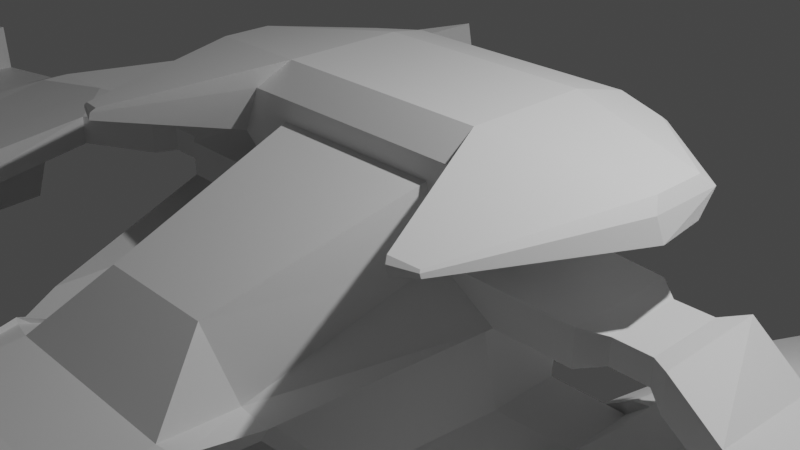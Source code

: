 # Source: spaceship.blend  (saved by Blender 3.4.6; exported with 4.5.12 LTS)
import bpy
from mathutils import Matrix  # noqa: F401  (used for matrix-valued properties, if any)

bpy.ops.wm.read_factory_settings(use_empty=True)
scene = bpy.context.scene
scene.name = 'Scene'

# ---- collections
col_collection = bpy.data.collections.new('Collection'); scene.collection.children.link(col_collection)

# ---- materials (node trees are filled in below, after node groups)
mat_material = bpy.data.materials.new('Material')
mat_material.alpha_threshold = 0.0
mat_material.use_transparent_shadow = False
mat_material.roughness = 0.5
mat_material.line_color = (0.0, 0.0, 0.0, 1.0)

# ---- material node trees
mat_material.use_nodes = True; mat_material.node_tree.nodes.clear()
_N = mat_material.node_tree.nodes; _L = mat_material.node_tree.links
n0 = _N.new('ShaderNodeOutputMaterial'); n0.name = 'Material Output'; n0.location = (300, 300)
n1 = _N.new('ShaderNodeBsdfPrincipled'); n1.name = 'Principled BSDF'; n1.location = (10, 300)
n1.distribution = 'GGX'
n1.subsurface_method = 'RANDOM_WALK_SKIN'
n1.inputs[3].default_value = 1.45
n1.inputs[27].default_value = (0.0, 0.0, 0.0, 1.0)
n1.inputs[28].default_value = 1.0
_L.new(n1.outputs[0], n0.inputs[0])
n0.is_active_output = True

# ---- world
world_world = bpy.data.worlds.new('World'); scene.world = world_world
world_world.use_nodes = True; world_world.node_tree.nodes.clear()
_N = world_world.node_tree.nodes; _L = world_world.node_tree.links
n0 = _N.new('ShaderNodeOutputWorld'); n0.name = 'World Output'; n0.location = (300, 300)
n1 = _N.new('ShaderNodeBackground'); n1.name = 'Background'; n1.location = (10, 300)
n1.inputs[0].default_value = (0.05088, 0.05088, 0.05088, 1.0)
_L.new(n1.outputs[0], n0.inputs[0])
n0.is_active_output = True
world_world.color = (0.05088, 0.05088, 0.05088)
world_world.use_sun_shadow = False
world_world.sun_shadow_jitter_overblur = 0.0

# ---- cameras
cam_camera = bpy.data.cameras.new('Camera')
cam_camera.clip_end = 100.0
cam_camera.ortho_scale = 7.314

# ---- lights
light_light = bpy.data.lights.new('Light', 'POINT')
light_light.transmission_factor = 0.0
light_light.energy = 1000.0
light_light.shadow_soft_size = 0.1
light_light.shadow_maximum_resolution = 0.006
light_light.use_absolute_resolution = True

# ---- meshes
me_cube = bpy.data.meshes.new('Cube')
me_cube.from_pydata([(1.0, 1.388, 0.7261), (1.122, 0.7992, -0.5555), (1.0, -0.6123, 0.9298), (1.119, -1.007, -0.5497), (0.0, 1.0, -0.6145), (0.0, -0.6123, 0.9298), (0.0, -1.0, -0.6145), (0.0, 1.388, 0.7261), (1.104, 0.7105, 0.231), (1.735, 0.526, -0.2597), (1.163, -0.611, 0.2058), (1.737, -0.5954, -0.2645), (4.28, 0.4277, -0.1385), (4.591, 0.6178, -0.2007), (4.406, -1.087, 0.1615), (4.406, -1.087, -0.1803), (5.006, 0.1508, -0.2284), (5.317, 0.341, -0.1108), (5.317, -0.341, 0.1108), (5.317, -0.341, -0.1108), (6.292, -0.2944, 0.0492), (6.292, -0.2944, -0.06463), (6.292, -0.6448, 0.0492), (6.292, -0.6448, -0.06463), (0.6598, -2.847, 0.2716), (1.087, -2.611, -0.807), (0.0, -2.804, -0.898), (0.0, -2.847, 0.2716), (0.9042, -2.661, -0.5283), (1.172, -2.56, -0.6145), (1.07, -3.571, -0.3422), (1.142, -3.571, -0.7368), (0.0, -3.571, -0.7368), (0.0, -3.571, -0.3422), (1.37, -3.506, -0.3713), (1.37, -3.506, -0.3108), (1.095, 1.691, 0.1966), (1.095, 1.691, -0.06384), (0.0, 1.691, -0.06384), (1.246, 1.662, 0.1331), (1.367, 1.569, -0.02448), (2.968, -0.4394, 0.1427), (3.383, -0.4394, 0.1427), (3.383, 0.4394, 0.1427), (2.968, 0.4394, 0.1427), (3.383, 0.4394, -0.1427), (2.968, 0.4394, -0.1427), (3.383, -0.4394, -0.1427), (2.968, -0.4394, -0.1427), (2.736, -0.6178, -0.2007), (2.736, -0.6178, 0.2007), (3.615, -0.6178, -0.2007), (3.615, -0.6178, 0.2007), (2.736, 0.6178, -0.2007), (3.615, 0.6178, -0.2007), (2.736, 0.6178, 0.2007), (3.615, 0.6178, 0.2007), (4.091, -6.42, -0.0398), (4.163, -6.42, -0.1942), (4.581, -6.755, -0.07634), (4.581, -6.755, -0.1764), (4.859, -6.755, -0.07634), (4.859, -6.755, -0.1764), (3.734, -3.921, 0.1671), (4.977, -3.546, 0.08319), (3.806, -3.921, -0.3096), (5.837, -3.546, 0.08319), (5.682, -3.523, -0.1903), (4.977, -3.546, -0.2257), (2.994, 4.4, -0.3664), (3.35, 4.651, -0.2543), (3.34, 4.655, -0.2649), (3.676, 4.879, -0.05103), (3.881, 5.107, 0.1918), (3.906, 5.141, 0.06643), (6.292, -0.6448, 0.0492), (6.292, -0.6448, -0.06463), (4.859, -6.755, -0.07634), (4.859, -6.755, -0.1764), (6.423, -2.032, 0.03628), (6.163, -2.28, -0.1055), (6.861, -0.2368, -0.1467), (6.859, -0.2372, -0.2605), (6.86, -0.5872, -0.1454), (6.857, -0.5876, -0.2592), (6.86, -0.5872, -0.1454), (6.857, -0.5876, -0.2592), (6.723, -2.222, -0.1609), (6.72, -2.222, -0.2913), (6.876, -0.2367, -0.159), (6.865, -0.2385, -0.2723), (6.869, -0.587, -0.1527), (6.858, -0.5888, -0.266), (6.869, -0.587, -0.1527), (6.858, -0.5888, -0.266), (6.706, -2.219, -0.1352), (6.694, -2.221, -0.2649), (8.041, -0.3079, -0.2718), (8.03, -0.3097, -0.385), (8.034, -0.6582, -0.2655), (8.023, -0.66, -0.3788), (8.034, -0.6582, -0.2655), (8.023, -0.66, -0.3788), (7.871, -2.29, -0.2479), (7.858, -2.292, -0.3777), (5.531, -0.9262, -0.08041), (5.78, -1.119, -0.05116), (5.624, -2.944, -0.1309), (5.443, -2.944, -0.1309), (5.545, -1.273, -1.212), (5.709, -1.399, -1.193), (5.606, -2.595, -1.245), (5.488, -2.595, -1.245), (1.089, -4.369, -0.4059), (1.089, -4.369, -0.6087), (0.0, -4.369, -0.4059), (1.206, -4.335, -0.4209), (1.206, -4.335, -0.3898), (1.008, -5.327, -0.4291), (1.008, -5.327, -0.5621), (0.0, -5.327, -0.4291), (1.057, -5.313, -0.4389), (1.057, -5.313, -0.4185), (0.0, -3.62, -1.187), (1.028, -3.62, -1.187), (0.9866, -4.238, -1.088), (0.0, -5.327, -0.4291), (0.9241, -4.98, -0.9492), (0.9241, -4.98, -1.052), (0.9618, -4.969, -0.9568), (0.9618, -4.969, -0.941), (0.0, -4.32, -1.645), (0.6923, -4.32, -1.645), (0.6819, -4.476, -1.62), (0.6661, -4.664, -1.585), (0.6661, -4.664, -1.611), (0.6757, -4.662, -1.587), (0.6757, -4.662, -1.583), (1.008, -5.327, -0.4291), (0.9241, -4.98, -0.9492), (0.0, -4.32, -1.645), (0.6923, -4.32, -1.645), (0.0, -4.476, -1.62), (0.6819, -4.476, -1.62), (0.0, -4.664, -1.611), (0.6661, -4.664, -1.585), (0.6661, -4.664, -1.611), (0.0, -4.664, -1.585), (0.6757, -4.662, -1.587), (0.6757, -4.662, -1.583), (1.008, -5.653, -0.4291), (0.0, -5.653, -0.4291), (0.5336, -6.037, -0.6538), (0.9241, -5.305, -0.9492), (0.6661, -4.99, -1.585), (0.0, -4.99, -1.585), (0.7767, -5.87, -0.6538), (0.0, -5.87, -0.6538), (0.5336, -6.716, -0.7354), (0.7266, -5.663, -0.9647), (0.5724, -5.474, -1.345), (0.0, -5.474, -1.345), (0.0, -6.037, -0.6538), (0.4835, -5.829, -0.9647), (0.3293, -5.641, -1.345), (0.0, -5.641, -1.345), (0.0, -6.716, -0.7354), (0.7218, -6.618, -1.01), (0.4835, -6.509, -1.046), (0.3293, -6.32, -1.426), (0.0, -6.32, -1.426), (0.2962, -8.473, -0.9917), (0.0, -8.473, -0.9917), (0.0, -8.424, -1.064), (0.2846, -8.424, -1.064), (0.2487, -8.381, -1.152), (0.0, -8.381, -1.152), (0.5883, -7.904, -1.022), (0.4486, -7.733, -1.366), (0.5026, -6.35, -1.55), (0.0, -7.733, -1.366), (0.0, -6.35, -1.55), (0.0, -6.913, -0.5683), (0.0, -8.092, -0.7403), (0.6337, -8.092, -0.7403), (0.7931, -6.913, -0.5683), (0.7218, -6.618, -1.01), (0.5883, -7.904, -1.022), (0.4486, -7.733, -1.366), (0.5026, -6.35, -1.55), (0.6337, -8.092, -0.7403), (0.7931, -6.913, -0.5683), (1.747, -7.236, -1.023), (1.443, -7.757, -1.065), (1.747, -7.506, -1.022), (1.455, -7.805, -0.9922), (1.792, -7.424, -0.7378), (1.88, -6.22, -1.01), (1.792, -7.694, -0.7403), (1.952, -6.515, -0.5683), (0.9602, -2.804, -0.898), (1.0, -1.0, -0.6145), (1.0, 1.0, -0.6145), (1.857, -0.6178, -0.2007), (1.266, -2.668, -0.564), (1.857, 0.6178, -0.2007), (1.975, -0.6698, -0.9906), (1.543, -0.9572, -1.19), (1.521, -2.078, -1.37), (1.545, 0.3048, -1.194), (1.58, -2.043, -1.235), (1.973, 0.1139, -0.9873), (2.591, -0.3018, -1.289), (2.16, -0.5892, -1.488), (2.137, -1.71, -1.668), (2.162, 0.6729, -1.492), (2.196, -1.675, -1.534), (2.59, 0.4819, -1.286), (2.137, -1.71, -1.668), (2.16, -0.5892, -1.488), (2.162, 0.6729, -1.492), (2.591, -0.3018, -1.289), (2.196, -1.675, -1.534), (2.59, 0.4819, -1.286), (2.137, -1.71, -1.668), (2.16, -0.5892, -1.488), (2.162, 0.6729, -1.492), (2.591, -0.3018, -1.289), (2.196, -1.675, -1.534), (2.59, 0.4819, -1.286), (2.478, -4.128, -2.179), (2.546, -0.7276, -1.634), (2.552, 3.101, -1.646), (2.902, -4.003, -2.003), (3.851, 2.522, -1.019), (3.785, -4.097, -3.463), (3.853, -0.6968, -2.917), (3.859, 3.132, -2.929), (5.163, 0.1754, -2.313), (3.703, -4.071, -2.843), (5.158, 2.553, -2.302), (3.002, -0.2331, -0.8517), (2.776, -1.019, -0.9916), (3.001, 0.2152, -0.8498), (2.756, 0.3244, -0.968), (3.726, 0.0222, -0.7029), (3.21, -2.663, -1.484), (3.723, 1.382, -0.6971), (2.98, 1.714, -1.056), (4.473, 0.03981, -1.437), (3.551, -2.655, -1.818), (4.471, 1.4, -1.431), (2.225, -4.491, -2.783), (1.897, -1.179, -2.306), (1.903, 2.65, -2.318), (2.289, -4.453, -2.638), (3.021, -4.472, -3.565), (3.204, -1.149, -3.589), (3.21, 2.68, -3.601), (3.036, -4.463, -3.531), (2.328, 1.276, -4.257), (2.644, 1.496, -3.93), (2.008, 1.481, -3.306), (1.656, -2.255, -3.892), (1.689, -0.6011, -3.626), (1.692, 1.261, -3.632), (2.292, -2.24, -4.516), (2.325, -0.5861, -4.251), (2.658, -4.021, -1.771), (3.04, -2.361, -1.127), (3.788, -2.343, -1.862), (3.965, -3.991, -3.055), (2.009, -4.473, -2.443), (1.829, -4.58, -2.851), (3.316, -4.443, -3.726), (3.136, -4.549, -4.135), (3.142, -1.258, -3.225), (2.486, -1.202, -2.537), (2.595, -1.58, -3.79), (1.983, -1.571, -3.057), (2.739, -0.1039, -2.111), (3.018, -0.09729, -2.385), (1.931, -1.602, -3.176), (2.583, -1.587, -3.817), (2.748, 4.128, -1.862), (3.727, 3.692, -1.389), (3.732, 4.151, -2.829), (4.711, 3.715, -2.357), (2.338, 2.907, -3.112), (2.817, 2.918, -3.583), (3.263, 0.2886, -1.795), (3.928, -0.007574, -1.474), (3.932, 0.3044, -2.451), (4.596, 0.008169, -2.131), (2.985, -0.5401, -2.644), (3.31, -0.5324, -2.963), (0.0, 2.641, -0.02531), (0.513, 2.641, -0.02531), (0.5304, 2.696, -0.1698), (0.6639, 2.719, -0.3173), (0.0, 2.696, -0.1698), (0.0, 2.719, -0.3173), (0.7659, 1.99, 0.3649), (0.8237, 2.174, 0.02047), (0.8879, 2.185, -0.1857), (0.0, 2.185, -0.1857), (0.0, 1.99, 0.3649), (1.485, 1.402, 1.16), (1.485, -0.5983, 1.16), (0.0, 1.402, 1.16), (0.0, -0.5983, 1.16), (1.589, 0.7245, 0.6653), (1.71, -0.6038, 0.6349), (1.732, 1.676, 0.5673), (1.581, 1.705, 0.6308), (1.269, 1.111, 1.445), (1.269, -0.3075, 1.445), (0.0, 1.111, 1.445), (0.0, -0.3075, 1.445), (1.485, 1.402, 1.16), (1.485, -0.5983, 1.16), (1.589, 0.7245, 0.6653), (1.71, -0.6038, 0.6349), (3.031, 0.7745, 1.128), (3.031, -0.06979, 1.128), (2.94, 0.6518, 1.248), (2.94, 0.05297, 1.248), (3.031, 0.7745, 1.128), (3.031, -0.06979, 1.128), (3.075, 0.4886, 0.9187), (3.126, -0.07211, 0.9059), (8.206, -0.3179, -0.2877), (8.195, -0.3197, -0.401), (8.199, -0.6682, -0.2814), (8.188, -0.67, -0.3947), (8.199, -0.6682, -0.2814), (8.188, -0.67, -0.3947), (8.036, -2.3, -0.2639), (8.023, -2.302, -0.3936), (8.099, -0.3028, 0.3234), (8.092, -0.6531, 0.3297), (7.929, -2.285, 0.3472), (8.092, -0.6531, 0.3297), (8.264, -0.3128, 0.3074), (8.257, -0.6631, 0.3137), (8.094, -2.295, 0.3313), (8.257, -0.6631, 0.3137), (0.0, 1.759, 1.228), (1.465, 1.759, 1.228), (0.0, 1.657, 1.327), (1.39, 1.657, 1.327), (2.006, 1.539, 1.216), (1.974, 1.496, 1.258), (2.127, -2.141, 1.111), (2.09, -2.091, 1.16), (2.166, -2.142, 1.021), (2.127, -2.141, 1.111), (2.392, -2.051, 1.106), (2.377, -2.03, 1.126), (2.408, -2.051, 1.068), (2.392, -2.051, 1.106)], [], [(4, 202, 201, 6), (25, 3, 207, 208), (8, 39, 313, 311), (203, 10, 28, 204), (5, 2, 308, 310), (56, 52, 14, 12), (11, 29, 210, 206), (2, 10, 312, 308), (8, 205, 40, 39), (15, 13, 17, 19), (54, 56, 12, 13), (51, 54, 13, 15), (52, 51, 15, 14), (63, 65, 58, 57), (64, 63, 57, 59), (12, 14, 18, 16), (16, 20, 73, 71), (20, 22, 83, 81), (16, 18, 22, 20), (12, 16, 71, 69), (19, 17, 21, 23), (28, 24, 30, 34), (26, 200, 31, 32), (10, 2, 24, 28), (2, 5, 27, 24), (6, 201, 200, 26), (31, 114, 125, 124), (31, 35, 117, 114), (204, 28, 34, 35), (24, 27, 33, 30), (200, 204, 35, 31), (303, 304, 299, 298), (37, 36, 39, 40), (202, 4, 38, 37), (302, 303, 298, 297), (205, 202, 37, 40), (10, 203, 49, 50), (41, 48, 47, 42), (203, 205, 53, 49), (48, 46, 45, 47), (205, 8, 55, 53), (46, 44, 43, 45), (8, 10, 50, 55), (44, 41, 42, 43), (48, 41, 50, 49), (42, 47, 51, 52), (46, 48, 49, 53), (47, 45, 54, 51), (44, 46, 53, 55), (45, 43, 56, 54), (41, 44, 55, 50), (43, 42, 52, 56), (59, 60, 62, 61), (57, 58, 60, 59), (66, 64, 59, 61), (61, 62, 78, 77), (65, 68, 60, 58), (68, 67, 62, 60), (67, 68, 108, 107), (15, 19, 68, 65), (66, 61, 77, 79), (22, 18, 64, 66), (18, 14, 63, 64), (14, 15, 65, 63), (70, 69, 71, 72), (72, 71, 73, 74), (13, 12, 69, 70), (20, 21, 74, 73), (21, 17, 72, 74), (17, 13, 70, 72), (80, 79, 77, 78), (80, 76, 86, 88), (22, 66, 79, 75), (62, 67, 80, 78), (23, 22, 75, 76), (67, 23, 76, 80), (81, 83, 91, 89), (86, 85, 93, 94), (21, 20, 81, 82), (79, 80, 88, 87), (23, 21, 82, 84), (75, 79, 87, 85), (22, 23, 84, 83), (76, 75, 85, 86), (94, 93, 101, 102), (96, 94, 102, 104), (82, 81, 89, 90), (87, 88, 96, 95), (85, 87, 95, 93), (84, 82, 90, 92), (83, 84, 92, 91), (88, 86, 94, 96), (100, 98, 332, 334), (337, 335, 346, 345), (89, 91, 99, 97), (90, 89, 97, 98), (95, 96, 104, 103), (93, 95, 103, 101), (92, 90, 98, 100), (91, 92, 100, 99), (105, 106, 110, 109), (23, 67, 107, 106), (19, 23, 106, 105), (68, 19, 105, 108), (109, 110, 111, 112), (107, 108, 112, 111), (106, 107, 111, 110), (108, 105, 109, 112), (117, 116, 121, 122), (116, 113, 118, 121), (34, 30, 113, 116), (35, 34, 116, 117), (30, 33, 115, 113), (121, 118, 127, 129), (132, 133, 143, 141), (113, 115, 120, 118), (114, 117, 122, 119), (119, 122, 130, 128), (123, 124, 132, 131), (128, 130, 137, 135), (130, 129, 136, 137), (125, 128, 135, 133), (114, 119, 128, 125), (122, 121, 129, 130), (32, 31, 124, 123), (136, 134, 145, 148), (135, 137, 149, 146), (137, 136, 148, 149), (134, 127, 139, 145), (131, 132, 141, 140), (124, 125, 133, 132), (129, 127, 134, 136), (139, 138, 150, 153), (140, 141, 143, 142), (146, 145, 147, 144), (145, 146, 149, 148), (142, 143, 146, 144), (138, 126, 151, 150), (127, 118, 138, 139), (118, 120, 126, 138), (133, 135, 146, 143), (155, 154, 160, 161), (154, 153, 159, 160), (147, 145, 154, 155), (145, 139, 153, 154), (161, 160, 164, 165), (160, 159, 163, 164), (150, 151, 157, 156), (153, 150, 156, 159), (164, 163, 168, 169), (163, 152, 158, 168), (156, 157, 162, 152), (159, 156, 152, 163), (180, 178, 175, 176), (178, 177, 174, 175), (165, 164, 169, 170), (152, 162, 166, 158), (171, 172, 173, 174), (174, 173, 176, 175), (184, 183, 172, 171), (174, 177, 192, 193), (168, 158, 185, 167), (185, 184, 190, 191), (158, 166, 182, 185), (185, 182, 183, 184), (169, 168, 167, 179), (187, 186, 197, 194), (170, 169, 179, 181), (181, 179, 178, 180), (191, 190, 198, 199), (189, 186, 187, 188), (179, 167, 186, 189), (178, 179, 189, 188), (167, 185, 191, 186), (177, 178, 188, 187), (192, 196, 195, 193), (196, 192, 194, 198), (197, 199, 198, 194), (171, 174, 193, 195), (190, 184, 196, 198), (186, 191, 199, 197), (177, 187, 194, 192), (184, 171, 195, 196), (3, 25, 200, 201), (1, 3, 201, 202), (29, 11, 203, 204), (11, 9, 205, 203), (9, 1, 202, 205), (25, 29, 204, 200), (210, 208, 214, 216), (208, 207, 213, 214), (29, 25, 208, 210), (9, 11, 206, 211), (3, 1, 209, 207), (1, 9, 211, 209), (211, 206, 212, 217), (207, 209, 215, 213), (209, 211, 217, 215), (206, 210, 216, 212), (212, 216, 222, 221), (220, 223, 229, 226), (214, 213, 219, 218), (216, 214, 218, 222), (217, 212, 221, 223), (213, 215, 220, 219), (215, 217, 223, 220), (221, 222, 228, 227), (218, 219, 225, 224), (222, 218, 224, 228), (223, 221, 227, 229), (219, 220, 226, 225), (226, 229, 243, 244), (230, 231, 253, 273), (239, 250, 281, 276), (224, 225, 231, 230), (228, 224, 230, 268), (238, 240, 251, 249), (225, 226, 232, 231), (271, 235, 236, 237, 240, 238), (228, 268, 269, 242), (254, 232, 262, 265), (240, 237, 286, 287), (229, 227, 241, 243), (237, 236, 257, 258), (244, 243, 247, 248), (241, 242, 269, 245), (243, 241, 245, 247), (247, 245, 249, 251), (245, 269, 270, 249), (232, 226, 244, 248), (227, 228, 242, 241), (271, 238, 249, 270), (240, 234, 247, 251), (234, 232, 248, 247), (256, 259, 278, 283), (253, 254, 265, 264), (257, 275, 266, 267), (268, 230, 273, 272), (231, 232, 254, 253), (236, 235, 275, 257), (233, 255, 279, 277), (235, 271, 274, 275), (262, 261, 260, 265), (264, 265, 260, 267), (263, 264, 267, 266), (275, 273, 263, 266), (258, 257, 267, 260), (237, 261, 289, 286), (273, 253, 264, 263), (237, 258, 260, 261), (233, 246, 269, 268), (246, 250, 270, 269), (250, 239, 271, 270), (252, 255, 272, 273), (259, 256, 275, 274), (256, 252, 273, 275), (255, 233, 268, 272), (239, 259, 274, 271), (277, 276, 281, 280), (279, 282, 283, 278), (276, 277, 279, 278), (246, 233, 277, 280), (259, 239, 276, 278), (252, 256, 283, 282), (255, 252, 282, 279), (250, 246, 280, 281), (288, 284, 290, 294), (284, 285, 291, 290), (234, 240, 287, 285), (262, 232, 284, 288), (261, 262, 288, 289), (232, 234, 285, 284), (290, 291, 293, 292), (290, 292, 295, 294), (287, 286, 292, 293), (286, 289, 295, 292), (289, 288, 294, 295), (285, 287, 293, 291), (301, 300, 298, 299), (296, 297, 298, 300), (304, 305, 301, 299), (306, 302, 297, 296), (7, 0, 302, 306), (37, 38, 305, 304), (0, 36, 303, 302), (36, 37, 304, 303), (307, 311, 313, 314), (310, 308, 316, 318), (307, 308, 320, 319), (10, 8, 311, 312), (36, 0, 307, 314), (39, 36, 314, 313), (0, 7, 309, 307), (315, 317, 318, 316), (322, 321, 329, 330), (323, 307, 348, 351), (321, 319, 327, 329), (308, 312, 322, 320), (311, 307, 319, 321), (312, 311, 321, 322), (324, 323, 325, 326), (327, 328, 330, 329), (325, 323, 351, 352), (328, 320, 356, 360), (315, 316, 326, 325), (330, 328, 360, 359), (319, 320, 328, 327), (308, 307, 323, 324), (332, 331, 333, 334), (336, 335, 337, 338), (99, 100, 334, 333), (104, 102, 336, 338), (102, 101, 335, 336), (101, 103, 341, 342), (98, 97, 331, 332), (103, 104, 338, 337), (342, 341, 345, 346), (339, 340, 344, 343), (99, 333, 344, 340), (103, 337, 345, 341), (331, 97, 339, 343), (97, 99, 340, 339), (333, 331, 343, 344), (335, 101, 342, 346), (348, 347, 349, 350), (348, 350, 352, 351), (317, 315, 350, 349), (307, 309, 347, 348), (315, 325, 352, 350), (354, 353, 357, 358), (356, 355, 359, 360), (308, 324, 357, 353), (324, 326, 358, 357), (316, 308, 353, 354), (320, 322, 355, 356), (326, 316, 354, 358), (322, 330, 359, 355)])
_uv = me_cube.uv_layers.new(name='UVMap')
_uv.uv.foreach_set('vector', [0.25, 0.5, 0.375, 0.5, 0.375, 0.75, 0.25, 0.75, 0.375, 0.75, 0.375, 0.7589, 0.375, 0.7589, 0.375, 0.75, 0.625, 0.5, 0.625, 0.5, 0.625, 0.5, 0.625, 0.5, 0.375, 0.75, 0.625, 0.75, 0.625, 0.75, 0.375, 0.75, 0.75, 0.75, 0.625, 0.75, 0.625, 0.75, 0.75, 0.75, 0.625, 0.5, 0.625, 0.75, 0.625, 0.75, 0.625, 0.5, 0.375, 0.7375, 0.375, 0.75, 0.375, 0.75, 0.375, 0.7375, 0.625, 0.75, 0.625, 0.75, 0.625, 0.75, 0.625, 0.75, 0.625, 0.5, 0.375, 0.5, 0.375, 0.5, 0.625, 0.5, 0.375, 0.75, 0.375, 0.5, 0.375, 0.5, 0.375, 0.75, 0.375, 0.5, 0.625, 0.5, 0.625, 0.5, 0.375, 0.5, 0.375, 0.75, 0.375, 0.5, 0.375, 0.5, 0.375, 0.75, 0.625, 0.75, 0.375, 0.75, 0.375, 0.75, 0.625, 0.75, 0.625, 0.75, 0.375, 0.75, 0.375, 0.75, 0.625, 0.75, 0.625, 0.75, 0.625, 0.75, 0.625, 0.75, 0.625, 0.75, 0.625, 0.5, 0.625, 0.75, 0.625, 0.75, 0.625, 0.5, 0.625, 0.5, 0.625, 0.5, 0.625, 0.5, 0.625, 0.5, 0.625, 0.5, 0.625, 0.75, 0.625, 0.75, 0.625, 0.5, 0.625, 0.5, 0.625, 0.75, 0.625, 0.75, 0.625, 0.5, 0.625, 0.5, 0.625, 0.5, 0.625, 0.5, 0.625, 0.5, 0.375, 0.75, 0.375, 0.5, 0.375, 0.5, 0.375, 0.75, 0.625, 0.75, 0.625, 0.75, 0.625, 0.75, 0.625, 0.75, 0.25, 0.75, 0.375, 0.75, 0.375, 0.75, 0.25, 0.75, 0.625, 0.75, 0.625, 0.75, 0.625, 0.75, 0.625, 0.75, 0.625, 0.75, 0.75, 0.75, 0.75, 0.75, 0.625, 0.75, 0.25, 0.75, 0.375, 0.75, 0.375, 0.75, 0.25, 0.75, 0.375, 0.75, 0.375, 0.75, 0.375, 0.75, 0.375, 0.75, 0.375, 0.75, 0.375, 0.75, 0.375, 0.75, 0.375, 0.75, 0.375, 0.75, 0.625, 0.75, 0.625, 0.75, 0.375, 0.75, 0.625, 0.75, 0.75, 0.75, 0.75, 0.75, 0.625, 0.75, 0.375, 0.75, 0.375, 0.75, 0.375, 0.75, 0.375, 0.75, 0.625, 0.5, 0.375, 0.5, 0.375, 0.5, 0.625, 0.5, 0.375, 0.5, 0.625, 0.5, 0.625, 0.5, 0.375, 0.5, 0.375, 0.5, 0.25, 0.5, 0.25, 0.5, 0.375, 0.5, 0.625, 0.5, 0.625, 0.5, 0.625, 0.5, 0.625, 0.5, 0.375, 0.5, 0.375, 0.5, 0.375, 0.5, 0.375, 0.5, 0.625, 0.75, 0.375, 0.75, 0.375, 0.75, 0.625, 0.75, 0.625, 0.75, 0.375, 0.75, 0.375, 0.75, 0.625, 0.75, 0.375, 0.75, 0.375, 0.5, 0.375, 0.5, 0.375, 0.75, 0.375, 0.75, 0.375, 0.5, 0.375, 0.5, 0.375, 0.75, 0.375, 0.5, 0.625, 0.5, 0.625, 0.5, 0.375, 0.5, 0.375, 0.5, 0.625, 0.5, 0.625, 0.5, 0.375, 0.5, 0.625, 0.5, 0.625, 0.75, 0.625, 0.75, 0.625, 0.5, 0.625, 0.5, 0.625, 0.75, 0.625, 0.75, 0.625, 0.5, 0.375, 0.75, 0.625, 0.75, 0.625, 0.75, 0.375, 0.75, 0.625, 0.75, 0.375, 0.75, 0.375, 0.75, 0.625, 0.75, 0.375, 0.5, 0.375, 0.75, 0.375, 0.75, 0.375, 0.5, 0.375, 0.75, 0.375, 0.5, 0.375, 0.5, 0.375, 0.75, 0.625, 0.5, 0.375, 0.5, 0.375, 0.5, 0.625, 0.5, 0.375, 0.5, 0.625, 0.5, 0.625, 0.5, 0.375, 0.5, 0.625, 0.75, 0.625, 0.5, 0.625, 0.5, 0.625, 0.75, 0.625, 0.5, 0.625, 0.75, 0.625, 0.75, 0.625, 0.5, 0.625, 0.75, 0.375, 0.75, 0.375, 0.75, 0.625, 0.75, 0.625, 0.75, 0.375, 0.75, 0.375, 0.75, 0.625, 0.75, 0.625, 0.75, 0.625, 0.75, 0.625, 0.75, 0.625, 0.75, 0.625, 0.75, 0.375, 0.75, 0.375, 0.75, 0.625, 0.75, 0.375, 0.75, 0.375, 0.75, 0.375, 0.75, 0.375, 0.75, 0.375, 0.75, 0.375, 0.75, 0.375, 0.75, 0.375, 0.75, 0.375, 0.75, 0.375, 0.75, 0.375, 0.75, 0.375, 0.75, 0.375, 0.75, 0.375, 0.75, 0.375, 0.75, 0.375, 0.75, 0.625, 0.75, 0.625, 0.75, 0.625, 0.75, 0.625, 0.75, 0.625, 0.75, 0.625, 0.75, 0.625, 0.75, 0.625, 0.75, 0.625, 0.75, 0.625, 0.75, 0.625, 0.75, 0.625, 0.75, 0.625, 0.75, 0.375, 0.75, 0.375, 0.75, 0.625, 0.75, 0.375, 0.5, 0.625, 0.5, 0.625, 0.5, 0.375, 0.5, 0.375, 0.5, 0.625, 0.5, 0.625, 0.5, 0.375, 0.5, 0.375, 0.5, 0.625, 0.5, 0.625, 0.5, 0.375, 0.5, 0.625, 0.5, 0.375, 0.5, 0.375, 0.5, 0.625, 0.5, 0.375, 0.5, 0.375, 0.5, 0.375, 0.5, 0.375, 0.5, 0.375, 0.5, 0.375, 0.5, 0.375, 0.5, 0.375, 0.5, 0.375, 0.75, 0.625, 0.75, 0.625, 0.75, 0.375, 0.75, 0.375, 0.75, 0.375, 0.75, 0.375, 0.75, 0.375, 0.75, 0.625, 0.75, 0.625, 0.75, 0.625, 0.75, 0.625, 0.75, 0.375, 0.75, 0.375, 0.75, 0.375, 0.75, 0.375, 0.75, 0.375, 0.75, 0.625, 0.75, 0.625, 0.75, 0.375, 0.75, 0.375, 0.75, 0.375, 0.75, 0.375, 0.75, 0.375, 0.75, 0.625, 0.5, 0.625, 0.75, 0.625, 0.75, 0.625, 0.5, 0.375, 0.75, 0.625, 0.75, 0.625, 0.75, 0.375, 0.75, 0.375, 0.5, 0.625, 0.5, 0.625, 0.5, 0.375, 0.5, 0.625, 0.75, 0.375, 0.75, 0.375, 0.75, 0.625, 0.75, 0.375, 0.75, 0.375, 0.5, 0.375, 0.5, 0.375, 0.75, 0.625, 0.75, 0.625, 0.75, 0.625, 0.75, 0.625, 0.75, 0.625, 0.75, 0.375, 0.75, 0.375, 0.75, 0.625, 0.75, 0.375, 0.75, 0.625, 0.75, 0.625, 0.75, 0.375, 0.75, 0.375, 0.75, 0.625, 0.75, 0.625, 0.75, 0.375, 0.75, 0.375, 0.75, 0.375, 0.75, 0.375, 0.75, 0.375, 0.75, 0.375, 0.5, 0.625, 0.5, 0.625, 0.5, 0.375, 0.5, 0.625, 0.75, 0.375, 0.75, 0.375, 0.75, 0.625, 0.75, 0.625, 0.75, 0.625, 0.75, 0.625, 0.75, 0.625, 0.75, 0.375, 0.75, 0.375, 0.5, 0.375, 0.5, 0.375, 0.75, 0.625, 0.75, 0.375, 0.75, 0.375, 0.75, 0.625, 0.75, 0.375, 0.75, 0.375, 0.75, 0.375, 0.75, 0.375, 0.75, 0.375, 0.75, 0.375, 0.5, 0.375, 0.5, 0.375, 0.75, 0.625, 0.75, 0.625, 0.75, 0.625, 0.75, 0.625, 0.75, 0.625, 0.5, 0.625, 0.75, 0.625, 0.75, 0.625, 0.5, 0.375, 0.5, 0.625, 0.5, 0.625, 0.5, 0.375, 0.5, 0.625, 0.75, 0.375, 0.75, 0.375, 0.75, 0.625, 0.75, 0.625, 0.75, 0.625, 0.75, 0.625, 0.75, 0.625, 0.75, 0.375, 0.75, 0.375, 0.5, 0.375, 0.5, 0.375, 0.75, 0.625, 0.75, 0.375, 0.75, 0.375, 0.75, 0.625, 0.75, 0.375, 0.75, 0.375, 0.75, 0.375, 0.75, 0.375, 0.75, 0.375, 0.75, 0.375, 0.75, 0.375, 0.75, 0.375, 0.75, 0.375, 0.75, 0.375, 0.75, 0.375, 0.75, 0.375, 0.75, 0.375, 0.75, 0.375, 0.75, 0.375, 0.75, 0.375, 0.75, 0.375, 0.75, 0.375, 0.75, 0.375, 0.75, 0.375, 0.75, 0.375, 0.75, 0.375, 0.75, 0.375, 0.75, 0.375, 0.75, 0.375, 0.75, 0.375, 0.75, 0.375, 0.75, 0.375, 0.75, 0.375, 0.75, 0.375, 0.75, 0.375, 0.75, 0.375, 0.75, 0.375, 0.75, 0.625, 0.75, 0.625, 0.75, 0.375, 0.75, 0.625, 0.75, 0.625, 0.75, 0.625, 0.75, 0.625, 0.75, 0.625, 0.75, 0.625, 0.75, 0.625, 0.75, 0.625, 0.75, 0.375, 0.75, 0.625, 0.75, 0.625, 0.75, 0.375, 0.75, 0.625, 0.75, 0.75, 0.75, 0.75, 0.75, 0.625, 0.75, 0.625, 0.75, 0.625, 0.75, 0.625, 0.75, 0.625, 0.75, 0.375, 0.75, 0.375, 0.75, 0.375, 0.75, 0.375, 0.75, 0.625, 0.75, 0.75, 0.75, 0.75, 0.75, 0.625, 0.75, 0.375, 0.75, 0.375, 0.75, 0.375, 0.75, 0.375, 0.75, 0.375, 0.75, 0.375, 0.75, 0.375, 0.75, 0.375, 0.75, 0.25, 0.75, 0.375, 0.75, 0.375, 0.75, 0.25, 0.75, 0.375, 0.75, 0.375, 0.75, 0.375, 0.75, 0.375, 0.75, 0.375, 0.75, 0.625, 0.75, 0.625, 0.75, 0.375, 0.75, 0.375, 0.75, 0.375, 0.75, 0.375, 0.75, 0.375, 0.75, 0.375, 0.75, 0.375, 0.75, 0.375, 0.75, 0.375, 0.75, 0.375, 0.75, 0.625, 0.75, 0.625, 0.75, 0.375, 0.75, 0.25, 0.75, 0.375, 0.75, 0.375, 0.75, 0.25, 0.75, 0.625, 0.75, 0.625, 0.75, 0.625, 0.75, 0.625, 0.75, 0.375, 0.75, 0.375, 0.75, 0.375, 0.75, 0.375, 0.75, 0.375, 0.75, 0.625, 0.75, 0.625, 0.75, 0.375, 0.75, 0.625, 0.75, 0.625, 0.75, 0.625, 0.75, 0.625, 0.75, 0.25, 0.75, 0.375, 0.75, 0.375, 0.75, 0.25, 0.75, 0.375, 0.75, 0.375, 0.75, 0.375, 0.75, 0.375, 0.75, 0.625, 0.75, 0.625, 0.75, 0.625, 0.75, 0.625, 0.75, 0.625, 0.75, 0.625, 0.75, 0.625, 0.75, 0.625, 0.75, 0.25, 0.75, 0.375, 0.75, 0.375, 0.75, 0.25, 0.75, 0.375, 0.75, 0.625, 0.75, 0.625, 0.875, 0.375, 0.875, 0.625, 0.75, 0.375, 0.75, 0.375, 0.75, 0.625, 0.75, 0.25, 0.75, 0.375, 0.75, 0.375, 0.75, 0.25, 0.75, 0.625, 0.75, 0.75, 0.75, 0.75, 0.75, 0.625, 0.75, 0.625, 0.75, 0.625, 0.75, 0.625, 0.75, 0.625, 0.75, 0.625, 0.75, 0.75, 0.75, 0.75, 0.75, 0.625, 0.75, 0.375, 0.75, 0.375, 0.75, 0.375, 0.75, 0.375, 0.75, 0.625, 0.875, 0.625, 0.75, 0.625, 0.75, 0.625, 0.875, 0.625, 0.75, 0.625, 0.75, 0.625, 0.75, 0.625, 0.75, 0.625, 0.875, 0.625, 0.75, 0.625, 0.75, 0.625, 0.875, 0.625, 0.75, 0.625, 0.75, 0.625, 0.75, 0.625, 0.75, 0.625, 0.875, 0.625, 0.75, 0.625, 0.75, 0.625, 0.875, 0.625, 0.75, 0.625, 0.75, 0.625, 0.75, 0.625, 0.75, 0.625, 0.75, 0.75, 0.75, 0.75, 0.75, 0.625, 0.75, 0.625, 0.75, 0.625, 0.75, 0.625, 0.75, 0.625, 0.75, 0.625, 0.75, 0.625, 0.75, 0.625, 0.75, 0.625, 0.75, 0.625, 0.75, 0.625, 0.75, 0.625, 0.75, 0.625, 0.75, 0.625, 0.75, 0.75, 0.75, 0.75, 0.75, 0.625, 0.75, 0.625, 0.75, 0.625, 0.75, 0.625, 0.75, 0.625, 0.75, 0.625, 0.875, 0.625, 0.75, 0.625, 0.75, 0.625, 0.875, 0.625, 0.75, 0.625, 0.75, 0.625, 0.75, 0.625, 0.75, 0.625, 0.875, 0.625, 0.75, 0.625, 0.75, 0.625, 0.875, 0.625, 0.75, 0.75, 0.75, 0.75, 0.75, 0.625, 0.75, 0.625, 0.75, 0.75, 0.75, 0.75, 0.75, 0.625, 0.75, 0.625, 0.75, 0.75, 0.75, 0.75, 0.75, 0.625, 0.75, 0.625, 0.75, 0.75, 0.75, 0.75, 0.75, 0.625, 0.75, 0.625, 0.75, 0.625, 0.75, 0.625, 0.75, 0.625, 0.75, 0.625, 0.75, 0.625, 0.75, 0.625, 0.75, 0.625, 0.75, 0.625, 0.75, 0.625, 0.75, 0.625, 0.75, 0.625, 0.75, 0.625, 0.75, 0.75, 0.75, 0.75, 0.75, 0.625, 0.75, 0.625, 0.75, 0.75, 0.75, 0.75, 0.75, 0.625, 0.75, 0.625, 0.75, 0.625, 0.75, 0.625, 0.75, 0.625, 0.75, 0.625, 0.75, 0.625, 0.75, 0.625, 0.75, 0.625, 0.75, 0.625, 0.875, 0.625, 0.75, 0.625, 0.75, 0.625, 0.875, 0.625, 0.875, 0.625, 0.75, 0.625, 0.75, 0.625, 0.875, 0.625, 0.75, 0.625, 0.75, 0.625, 0.75, 0.625, 0.75, 0.625, 0.75, 0.625, 0.75, 0.625, 0.75, 0.625, 0.75, 0.625, 0.75, 0.625, 0.75, 0.625, 0.75, 0.625, 0.75, 0.625, 0.75, 0.625, 0.75, 0.625, 0.75, 0.625, 0.75, 0.625, 0.75, 0.625, 0.75, 0.625, 0.75, 0.625, 0.75, 0.625, 0.75, 0.625, 0.75, 0.625, 0.75, 0.625, 0.75, 0.625, 0.75, 0.625, 0.75, 0.625, 0.75, 0.625, 0.75, 0.625, 0.75, 0.625, 0.75, 0.625, 0.75, 0.625, 0.75, 0.625, 0.75, 0.625, 0.75, 0.625, 0.75, 0.625, 0.75, 0.625, 0.75, 0.625, 0.75, 0.625, 0.75, 0.625, 0.75, 0.625, 0.75, 0.625, 0.75, 0.625, 0.75, 0.625, 0.75, 0.625, 0.75, 0.625, 0.75, 0.625, 0.75, 0.625, 0.75, 0.625, 0.75, 0.625, 0.75, 0.625, 0.75, 0.625, 0.75, 0.625, 0.75, 0.625, 0.75, 0.625, 0.75, 0.625, 0.75, 0.375, 0.7589, 0.375, 0.75, 0.375, 0.75, 0.375, 0.75, 0.375, 0.5198, 0.375, 0.7589, 0.375, 0.75, 0.375, 0.5, 0.375, 0.75, 0.375, 0.7375, 0.375, 0.75, 0.375, 0.75, 0.375, 0.7375, 0.375, 0.5248, 0.375, 0.5, 0.375, 0.75, 0.375, 0.5248, 0.375, 0.5198, 0.375, 0.5, 0.375, 0.5, 0.375, 0.75, 0.375, 0.75, 0.375, 0.75, 0.375, 0.75, 0.375, 0.75, 0.375, 0.75, 0.375, 0.75, 0.375, 0.75, 0.375, 0.75, 0.375, 0.7589, 0.375, 0.7589, 0.375, 0.75, 0.375, 0.75, 0.375, 0.75, 0.375, 0.75, 0.375, 0.75, 0.375, 0.5248, 0.375, 0.7375, 0.375, 0.7375, 0.375, 0.5248, 0.375, 0.7589, 0.375, 0.5198, 0.375, 0.5198, 0.375, 0.7589, 0.375, 0.5198, 0.375, 0.5248, 0.375, 0.5248, 0.375, 0.5198, 0.375, 0.5248, 0.375, 0.7375, 0.375, 0.7375, 0.375, 0.5248, 0.375, 0.7589, 0.375, 0.5198, 0.375, 0.5198, 0.375, 0.7589, 0.375, 0.5198, 0.375, 0.5248, 0.375, 0.5248, 0.375, 0.5198, 0.375, 0.7375, 0.375, 0.75, 0.375, 0.75, 0.375, 0.7375, 0.375, 0.7375, 0.375, 0.75, 0.375, 0.75, 0.375, 0.7375, 0.375, 0.5198, 0.375, 0.5248, 0.375, 0.5248, 0.375, 0.5198, 0.375, 0.75, 0.375, 0.7589, 0.375, 0.7589, 0.375, 0.75, 0.375, 0.75, 0.375, 0.75, 0.375, 0.75, 0.375, 0.75, 0.375, 0.5248, 0.375, 0.7375, 0.375, 0.7375, 0.375, 0.5248, 0.375, 0.7589, 0.375, 0.5198, 0.375, 0.5198, 0.375, 0.7589, 0.375, 0.5198, 0.375, 0.5248, 0.375, 0.5248, 0.375, 0.5198, 0.375, 0.7375, 0.375, 0.75, 0.375, 0.75, 0.375, 0.7375, 0.375, 0.75, 0.375, 0.7589, 0.375, 0.7589, 0.375, 0.75, 0.375, 0.75, 0.375, 0.75, 0.375, 0.75, 0.375, 0.75, 0.375, 0.5248, 0.375, 0.7375, 0.375, 0.7375, 0.375, 0.5248, 0.375, 0.7589, 0.375, 0.5198, 0.375, 0.5198, 0.375, 0.7589, 0.375, 0.5198, 0.375, 0.5248, 0.375, 0.5248, 0.375, 0.5198, 0.375, 0.75, 0.375, 0.7589, 0.375, 0.7589, 0.375, 0.75, 0.375, 0.75, 0.375, 0.75, 0.375, 0.75, 0.375, 0.75, 0.375, 0.75, 0.375, 0.7589, 0.375, 0.7589, 0.375, 0.75, 0.375, 0.75, 0.375, 0.75, 0.375, 0.75, 0.375, 0.75, 0.375, 0.7375, 0.375, 0.5248, 0.375, 0.5248, 0.375, 0.7375, 0.375, 0.7589, 0.375, 0.5198, 0.375, 0.5198, 0.375, 0.7589, 0.375, 0.75, 0.375, 0.75, 0.375, 0.7589, 0.375, 0.5198, 0.375, 0.5248, 0.375, 0.7375, 0.375, 0.75, 0.375, 0.75, 0.375, 0.75, 0.375, 0.75, 0.375, 0.5198, 0.375, 0.5198, 0.375, 0.5198, 0.375, 0.5198, 0.375, 0.5248, 0.375, 0.5198, 0.375, 0.5198, 0.375, 0.5248, 0.375, 0.5248, 0.375, 0.7375, 0.375, 0.7375, 0.375, 0.5248, 0.375, 0.5198, 0.375, 0.7589, 0.375, 0.7589, 0.375, 0.5198, 0.375, 0.5198, 0.375, 0.5248, 0.375, 0.5248, 0.375, 0.5198, 0.375, 0.7375, 0.375, 0.75, 0.375, 0.75, 0.375, 0.7375, 0.375, 0.5248, 0.375, 0.7375, 0.375, 0.7375, 0.375, 0.5248, 0.375, 0.5248, 0.375, 0.7375, 0.375, 0.7375, 0.375, 0.5248, 0.375, 0.7375, 0.375, 0.75, 0.375, 0.75, 0.375, 0.7375, 0.375, 0.5198, 0.375, 0.5198, 0.375, 0.5198, 0.375, 0.5198, 0.375, 0.7375, 0.375, 0.75, 0.375, 0.75, 0.375, 0.7375, 0.375, 0.75, 0.375, 0.7375, 0.375, 0.7375, 0.375, 0.75, 0.375, 0.5248, 0.375, 0.5248, 0.375, 0.5248, 0.375, 0.5248, 0.375, 0.5248, 0.375, 0.5198, 0.375, 0.5198, 0.375, 0.5248, 0.375, 0.75, 0.375, 0.75, 0.375, 0.75, 0.375, 0.75, 0.375, 0.7589, 0.375, 0.5198, 0.375, 0.5198, 0.375, 0.7589, 0.375, 0.7589, 0.375, 0.75, 0.375, 0.75, 0.375, 0.7589, 0.375, 0.75, 0.375, 0.75, 0.375, 0.75, 0.375, 0.75, 0.375, 0.7589, 0.375, 0.5198, 0.375, 0.5198, 0.375, 0.7589, 0.375, 0.7589, 0.375, 0.75, 0.375, 0.75, 0.375, 0.7589, 0.375, 0.75, 0.375, 0.75, 0.375, 0.75, 0.375, 0.75, 0.375, 0.75, 0.375, 0.75, 0.375, 0.75, 0.375, 0.75, 0.375, 0.5198, 0.375, 0.5198, 0.375, 0.5198, 0.375, 0.5198, 0.375, 0.7589, 0.375, 0.5198, 0.375, 0.5198, 0.375, 0.7589, 0.375, 0.75, 0.375, 0.7589, 0.375, 0.7589, 0.375, 0.75, 0.375, 0.75, 0.375, 0.75, 0.375, 0.75, 0.375, 0.75, 0.375, 0.5198, 0.375, 0.7589, 0.375, 0.7589, 0.375, 0.5198, 0.375, 0.5198, 0.375, 0.5198, 0.375, 0.5198, 0.375, 0.5198, 0.375, 0.75, 0.375, 0.7589, 0.375, 0.7589, 0.375, 0.75, 0.375, 0.5198, 0.375, 0.5198, 0.375, 0.5198, 0.375, 0.5198, 0.375, 0.75, 0.375, 0.75, 0.375, 0.75, 0.375, 0.75, 0.375, 0.75, 0.375, 0.75, 0.375, 0.75, 0.375, 0.75, 0.375, 0.75, 0.375, 0.75, 0.375, 0.75, 0.375, 0.75, 0.375, 0.75, 0.375, 0.75, 0.375, 0.75, 0.375, 0.75, 0.375, 0.75, 0.375, 0.75, 0.375, 0.75, 0.375, 0.75, 0.375, 0.75, 0.375, 0.75, 0.375, 0.75, 0.375, 0.75, 0.375, 0.75, 0.375, 0.75, 0.375, 0.75, 0.375, 0.75, 0.375, 0.75, 0.375, 0.75, 0.375, 0.75, 0.375, 0.75, 0.375, 0.75, 0.375, 0.75, 0.375, 0.75, 0.375, 0.75, 0.375, 0.75, 0.375, 0.75, 0.375, 0.75, 0.375, 0.75, 0.375, 0.75, 0.375, 0.75, 0.375, 0.75, 0.375, 0.75, 0.375, 0.75, 0.375, 0.75, 0.375, 0.75, 0.375, 0.75, 0.375, 0.75, 0.375, 0.75, 0.375, 0.75, 0.375, 0.75, 0.375, 0.75, 0.375, 0.75, 0.375, 0.75, 0.375, 0.75, 0.375, 0.75, 0.375, 0.75, 0.375, 0.75, 0.375, 0.75, 0.375, 0.75, 0.375, 0.75, 0.375, 0.75, 0.375, 0.75, 0.375, 0.5198, 0.375, 0.5198, 0.375, 0.5198, 0.375, 0.5198, 0.375, 0.5198, 0.375, 0.5248, 0.375, 0.5248, 0.375, 0.5198, 0.375, 0.5248, 0.375, 0.5248, 0.375, 0.5248, 0.375, 0.5248, 0.375, 0.5198, 0.375, 0.5198, 0.375, 0.5198, 0.375, 0.5198, 0.375, 0.5198, 0.375, 0.5198, 0.375, 0.5198, 0.375, 0.5198, 0.375, 0.5198, 0.375, 0.5248, 0.375, 0.5248, 0.375, 0.5198, 0.375, 0.5198, 0.375, 0.5248, 0.375, 0.5248, 0.375, 0.5198, 0.375, 0.5198, 0.375, 0.5198, 0.375, 0.5198, 0.375, 0.5198, 0.375, 0.5248, 0.375, 0.5198, 0.375, 0.5198, 0.375, 0.5248, 0.375, 0.5198, 0.375, 0.5198, 0.375, 0.5198, 0.375, 0.5198, 0.375, 0.5198, 0.375, 0.5198, 0.375, 0.5198, 0.375, 0.5198, 0.375, 0.5248, 0.375, 0.5248, 0.375, 0.5248, 0.375, 0.5248, 0.375, 0.375, 0.625, 0.375, 0.625, 0.5, 0.375, 0.5, 0.75, 0.5, 0.625, 0.5, 0.625, 0.5, 0.75, 0.5, 0.375, 0.5, 0.25, 0.5, 0.25, 0.5, 0.375, 0.5, 0.75, 0.5, 0.625, 0.5, 0.625, 0.5, 0.75, 0.5, 0.75, 0.5, 0.625, 0.5, 0.625, 0.5, 0.75, 0.5, 0.375, 0.5, 0.25, 0.5, 0.25, 0.5, 0.375, 0.5, 0.625, 0.5, 0.625, 0.5, 0.625, 0.5, 0.625, 0.5, 0.625, 0.5, 0.375, 0.5, 0.375, 0.5, 0.625, 0.5, 0.625, 0.5, 0.625, 0.5, 0.625, 0.5, 0.625, 0.5, 0.75, 0.75, 0.625, 0.75, 0.625, 0.75, 0.75, 0.75, 0.625, 0.5, 0.625, 0.75, 0.625, 0.75, 0.625, 0.5, 0.625, 0.75, 0.625, 0.5, 0.625, 0.5, 0.625, 0.75, 0.625, 0.5, 0.625, 0.5, 0.625, 0.5, 0.625, 0.5, 0.625, 0.5, 0.625, 0.5, 0.625, 0.5, 0.625, 0.5, 0.625, 0.5, 0.75, 0.5, 0.75, 0.5, 0.625, 0.5, 0.625, 0.5, 0.75, 0.5, 0.75, 0.75, 0.625, 0.75, 0.625, 0.75, 0.625, 0.5, 0.625, 0.5, 0.625, 0.75, 0.625, 0.5, 0.625, 0.5, 0.625, 0.5, 0.625, 0.5, 0.625, 0.5, 0.625, 0.5, 0.625, 0.5, 0.625, 0.5, 0.625, 0.75, 0.625, 0.75, 0.625, 0.75, 0.625, 0.75, 0.625, 0.5, 0.625, 0.5, 0.625, 0.5, 0.625, 0.5, 0.625, 0.75, 0.625, 0.5, 0.625, 0.5, 0.625, 0.75, 0.625, 0.75, 0.625, 0.5, 0.625, 0.5, 0.625, 0.75, 0.625, 0.5, 0.625, 0.75, 0.625, 0.75, 0.625, 0.5, 0.625, 0.5, 0.625, 0.5, 0.625, 0.5, 0.625, 0.5, 0.625, 0.75, 0.625, 0.75, 0.625, 0.75, 0.625, 0.75, 0.625, 0.5, 0.625, 0.75, 0.625, 0.75, 0.625, 0.5, 0.625, 0.75, 0.625, 0.75, 0.625, 0.75, 0.625, 0.75, 0.625, 0.5, 0.625, 0.75, 0.625, 0.75, 0.625, 0.5, 0.625, 0.75, 0.625, 0.5, 0.625, 0.5, 0.625, 0.75, 0.375, 0.5, 0.625, 0.5, 0.625, 0.75, 0.375, 0.75, 0.375, 0.75, 0.625, 0.75, 0.625, 0.75, 0.375, 0.75, 0.625, 0.75, 0.375, 0.75, 0.375, 0.75, 0.625, 0.75, 0.375, 0.75, 0.375, 0.75, 0.375, 0.75, 0.375, 0.75, 0.375, 0.75, 0.625, 0.75, 0.625, 0.75, 0.375, 0.75, 0.625, 0.75, 0.625, 0.75, 0.625, 0.75, 0.625, 0.75, 0.375, 0.5, 0.625, 0.5, 0.625, 0.5, 0.375, 0.5, 0.625, 0.75, 0.375, 0.75, 0.375, 0.75, 0.625, 0.75, 0.625, 0.75, 0.625, 0.75, 0.625, 0.75, 0.625, 0.75, 0.625, 0.5, 0.625, 0.75, 0.625, 0.75, 0.625, 0.5, 0.625, 0.75, 0.625, 0.75, 0.625, 0.75, 0.625, 0.75, 0.625, 0.75, 0.625, 0.75, 0.625, 0.75, 0.625, 0.75, 0.625, 0.5, 0.625, 0.5, 0.625, 0.5, 0.625, 0.5, 0.625, 0.5, 0.625, 0.75, 0.625, 0.75, 0.625, 0.5, 0.625, 0.75, 0.625, 0.5, 0.625, 0.5, 0.625, 0.75, 0.625, 0.75, 0.625, 0.75, 0.625, 0.75, 0.625, 0.75, 0.625, 0.5, 0.75, 0.5, 0.75, 0.5, 0.625, 0.5, 0.625, 0.5, 0.625, 0.5, 0.625, 0.5, 0.625, 0.5, 0.75, 0.5, 0.625, 0.5, 0.625, 0.5, 0.75, 0.5, 0.625, 0.5, 0.75, 0.5, 0.75, 0.5, 0.625, 0.5, 0.625, 0.5, 0.625, 0.5, 0.625, 0.5, 0.625, 0.5, 0.625, 0.75, 0.625, 0.75, 0.625, 0.75, 0.625, 0.75, 0.625, 0.75, 0.625, 0.75, 0.625, 0.75, 0.625, 0.75, 0.625, 0.75, 0.625, 0.75, 0.625, 0.75, 0.625, 0.75, 0.625, 0.75, 0.625, 0.75, 0.625, 0.75, 0.625, 0.75, 0.625, 0.75, 0.625, 0.75, 0.625, 0.75, 0.625, 0.75, 0.625, 0.75, 0.625, 0.75, 0.625, 0.75, 0.625, 0.75, 0.625, 0.75, 0.625, 0.75, 0.625, 0.75, 0.625, 0.75, 0.625, 0.75, 0.625, 0.75, 0.625, 0.75, 0.625, 0.75])
me_cube.materials.append(mat_material)
me_cube.use_mirror_vertex_groups = False
me_cube.update()

# ---- objects
ob_cube = bpy.data.objects.new('Cube', me_cube)
ob_light = bpy.data.objects.new('Light', light_light)
ob_camera = bpy.data.objects.new('Camera', cam_camera)

# ---- transforms, parenting, visibility, modifiers, constraints
ob_cube.location = (0.0, 0.0, 0.0)
ob_cube.lock_rotations_4d = False
ob_cube.empty_display_type = 'ARROWS'
ob_cube.lineart.crease_threshold = 0.0
_m = ob_cube.modifiers.new('Mirror', 'MIRROR')
_m.use_clip = True
ob_light.location = (4.076, 1.005, 5.904)
ob_light.rotation_euler = (0.6503, 0.05522, 1.866)
ob_light.lock_rotations_4d = False
ob_light.empty_display_type = 'ARROWS'
ob_light.color = (0.0, 0.0, 0.0, 0.0)
ob_light.lineart.crease_threshold = 0.0
ob_camera.location = (7.359, -6.926, 4.958)
ob_camera.rotation_euler = (1.109, 0.0, 0.8149)
ob_camera.lock_rotations_4d = False
ob_camera.empty_display_type = 'ARROWS'
ob_camera.color = (0.0, 0.0, 0.0, 0.0)
ob_camera.display_type = 'WIRE'
ob_camera.lineart.crease_threshold = 0.0

# ---- collection membership
col_collection.objects.link(ob_cube)
col_collection.objects.link(ob_light)
col_collection.objects.link(ob_camera)

# ---- scene / render settings (as saved in the file)
scene.camera = ob_camera
scene.frame_start = 1; scene.frame_end = 250; scene.frame_set(0)
scene.render.engine = 'BLENDER_EEVEE_NEXT'
scene.cycles.sampling_pattern = 'TABULATED_SOBOL'
scene.cycles.use_light_tree = False
scene.view_settings.view_transform = 'Filmic'
bpy.context.view_layer.update()
